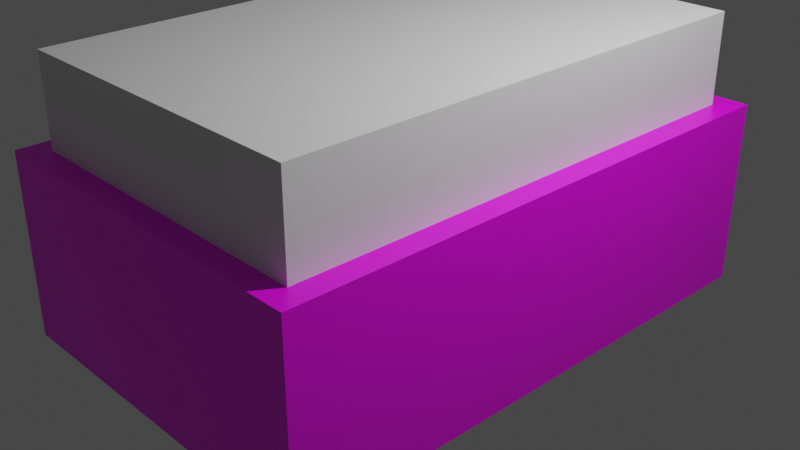 # Source: cooling_bassin.blend  (saved by Blender 2.82.7; exported with 4.5.12 LTS)
import bpy
from mathutils import Matrix  # noqa: F401  (used for matrix-valued properties, if any)

bpy.ops.wm.read_factory_settings(use_empty=True)
scene = bpy.context.scene
scene.name = 'Scene'

# ---- collections
col_collection = bpy.data.collections.new('Collection'); scene.collection.children.link(col_collection)

# ---- images (referenced by path relative to the original .blend; pixels are not part of the script)
import os
ASSET_DIR = os.environ.get("B2B_ASSET_DIR", "")  # directory of the original .blend (textures are referenced by path, not embedded)
HERE = os.path.dirname(os.path.abspath(__file__))  # packed textures are extracted next to this script under _unpacked/

def load_image(name, relpath, width, height, colorspace="sRGB"):
    """Load a texture the original file referenced (path relative to the .blend, or extracted next to this script)."""
    p = next((c for c in (os.path.join(HERE, relpath), os.path.join(ASSET_DIR, relpath)) if relpath and os.path.exists(c)), "")
    if p:
        img = bpy.data.images.load(p, check_existing=True)
        img.name = name
    else:  # same state as the original file: an image datablock whose file is absent (Cycles renders it pink)
        img = bpy.data.images.new(name, width, height)
        img.source = "FILE"
        img.filepath = "//" + (relpath or name)
    img.colorspace_settings.name = colorspace
    return img
img_untitled = load_image('Untitled', 'cooling basin.png', 1024, 1024, 'sRGB')

# ---- materials (node trees are filled in below, after node groups)
mat_material = bpy.data.materials.new('Material')
mat_material.alpha_threshold = 0.0
mat_material.use_transparent_shadow = False
mat_material.line_color = (0.0, 0.0, 0.0, 1.0)

# ---- material node trees
mat_material.use_nodes = True; mat_material.node_tree.nodes.clear()
_N = mat_material.node_tree.nodes; _L = mat_material.node_tree.links
n0 = _N.new('ShaderNodeOutputMaterial'); n0.name = 'Material Output'; n0.location = (300, 300)
n1 = _N.new('ShaderNodeBsdfPrincipled'); n1.name = 'Principled BSDF'; n1.location = (10, 300)
n1.distribution = 'GGX'
n1.subsurface_method = 'BURLEY'
n1.inputs[2].default_value = 0.4
n1.inputs[3].default_value = 1.45
n1.inputs[27].default_value = (0.0, 0.0, 0.0, 1.0)
n1.inputs[28].default_value = 1.0
n2 = _N.new('ShaderNodeTexImage'); n2.name = 'Image Texture'; n2.location = (-293, 305)
n2.image = img_untitled
_L.new(n1.outputs[0], n0.inputs[0])
_L.new(n2.outputs[0], n1.inputs[0])
n0.is_active_output = True

# ---- world
world_world = bpy.data.worlds.new('World'); scene.world = world_world
world_world.use_nodes = True; world_world.node_tree.nodes.clear()
_N = world_world.node_tree.nodes; _L = world_world.node_tree.links
n0 = _N.new('ShaderNodeOutputWorld'); n0.name = 'World Output'; n0.location = (300, 300)
n1 = _N.new('ShaderNodeBackground'); n1.name = 'Background'; n1.location = (10, 300)
n1.inputs[0].default_value = (0.05088, 0.05088, 0.05088, 1.0)
_L.new(n1.outputs[0], n0.inputs[0])
n0.is_active_output = True
world_world.color = (0.05088, 0.05088, 0.05088)
world_world.use_sun_shadow = False
world_world.sun_shadow_jitter_overblur = 0.0

# ---- cameras
cam_camera = bpy.data.cameras.new('Camera')
cam_camera.clip_end = 100.0
cam_camera.ortho_scale = 7.314

# ---- lights
light_light = bpy.data.lights.new('Light', 'POINT')
light_light.transmission_factor = 0.0
light_light.energy = 1000.0
light_light.shadow_soft_size = 0.1
light_light.shadow_maximum_resolution = 0.006
light_light.use_absolute_resolution = True

# ---- meshes
me_cube = bpy.data.meshes.new('Cube')
me_cube.from_pydata([(-0.875, -0.9167, -0.7302), (-0.875, 0.9167, -0.7302), (0.875, -0.9167, -0.7302), (0.875, 0.9167, -0.7302), (1.0, 1.0, 1.0), (1.0, 1.0, -1.0), (1.0, -1.0, 1.0), (1.0, -1.0, -1.0), (-1.0, 1.0, 1.0), (-1.0, 1.0, -1.0), (-1.0, -1.0, 1.0), (-1.0, -1.0, -1.0), (-0.875, 0.9167, 1.0), (0.875, 0.9167, 1.0), (0.875, -0.9167, 1.0), (-0.875, -0.9167, 1.0)], [], [(0, 1, 12, 15), (1, 3, 13, 12), (3, 2, 14, 13), (2, 0, 15, 14), (1, 0, 2, 3), (4, 8, 10, 15, 12, 13), (7, 6, 10, 11), (11, 10, 8, 9), (9, 5, 7, 11), (5, 4, 6, 7), (9, 8, 4, 5), (13, 14, 15, 10, 6, 4)])
_uv = me_cube.uv_layers.new(name='UVMap')
_uv.uv.foreach_set('vector', [0.3733, 0.0, 0.3733, 0.25, 0.498, 0.25, 0.498, 0.0, 0.3733, 0.25, 0.3733, 0.5, 0.498, 0.5, 0.498, 0.25, 0.3733, 0.5, 0.3733, 0.75, 0.498, 0.75, 0.498, 0.5, 0.3733, 0.75, 6.337e-06, 1.0, 0.498, 1.0, 0.498, 0.75, 0.125, 0.5, 0.125, 0.75, 0.3733, 0.75, 0.3733, 0.5, 0.625, 0.5, 0.875, 0.5, 0.875, 0.75, 0.8447, 0.7197, 0.7998, 0.6289, 0.6426, 0.457, 6.337e-06, 0.75, 0.625, 0.75, 0.625, 1.0, 0.3733, 1.0, 6.337e-06, 0.0, 0.625, 0.0, 0.625, 0.25, 6.337e-06, 0.25, 0.125, 0.5, 6.337e-06, 0.5, 6.337e-06, 0.75, 0.125, 0.75, 6.337e-06, 0.5, 0.625, 0.5, 0.625, 0.75, 6.337e-06, 0.75, 6.337e-06, 0.25, 0.625, 0.25, 0.625, 0.5, 6.337e-06, 0.5, 0.6426, 0.457, 0.6563, 0.7197, 0.8447, 0.7197, 0.875, 0.75, 0.625, 0.75, 0.625, 0.5])
me_cube.materials.append(mat_material)
me_cube.use_remesh_preserve_volume = False
me_cube.use_remesh_preserve_attributes = False
me_cube.use_mirror_vertex_groups = False
me_cube.update()
me_cube_001 = bpy.data.meshes.new('Cube.001')
me_cube_001.from_pydata([(-0.5, -0.5, -0.5), (-0.5, -0.5, 0.5), (-0.5, 0.5, -0.5), (-0.5, 0.5, 0.5), (0.5, -0.5, -0.5), (0.5, -0.5, 0.5), (0.5, 0.5, -0.5), (0.5, 0.5, 0.5)], [], [(0, 1, 3, 2), (2, 3, 7, 6), (6, 7, 5, 4), (4, 5, 1, 0), (2, 6, 4, 0), (7, 3, 1, 5)])
_uv = me_cube_001.uv_layers.new(name='UVMap')
_uv.uv.foreach_set('vector', [0.375, 0.0, 0.625, 0.0, 0.625, 0.25, 0.375, 0.25, 0.375, 0.25, 0.625, 0.25, 0.625, 0.5, 0.375, 0.5, 0.375, 0.5, 0.625, 0.5, 0.625, 0.75, 0.375, 0.75, 0.375, 0.75, 0.625, 0.75, 0.625, 1.0, 0.375, 1.0, 0.125, 0.5, 0.375, 0.5, 0.375, 0.75, 0.125, 0.75, 0.625, 0.5, 0.875, 0.5, 0.875, 0.75, 0.625, 0.75])
me_cube_001.use_remesh_fix_poles = True
me_cube_001.use_remesh_preserve_attributes = False
me_cube_001.use_mirror_vertex_groups = False
me_cube_001.update()

# ---- objects
ob_cube = bpy.data.objects.new('Cube', me_cube)
ob_light = bpy.data.objects.new('Light', light_light)
ob_camera = bpy.data.objects.new('Camera', cam_camera)
ob_cube_001 = bpy.data.objects.new('Cube.001', me_cube_001)

# ---- transforms, parenting, visibility, modifiers, constraints
ob_cube.location = (0.0, 0.0, 0.0)
ob_cube.scale = (2.0, 3.0, 1.0)
ob_cube.lock_rotations_4d = False
ob_cube.empty_display_type = 'ARROWS'
ob_cube.lineart.crease_threshold = 0.0
ob_light.location = (4.076, 1.005, 5.904)
ob_light.rotation_euler = (0.6503, 0.05522, 1.866)
ob_light.lock_rotations_4d = False
ob_light.empty_display_type = 'ARROWS'
ob_light.color = (0.0, 0.0, 0.0, 0.0)
ob_light.lineart.crease_threshold = 0.0
ob_camera.location = (7.359, -6.926, 4.958)
ob_camera.rotation_euler = (1.109, 0.0, 0.8149)
ob_camera.lock_rotations_4d = False
ob_camera.empty_display_type = 'ARROWS'
ob_camera.color = (0.0, 0.0, 0.0, 0.0)
ob_camera.display_type = 'WIRE'
ob_camera.lineart.crease_threshold = 0.0
ob_cube_001.location = (0.0, 0.0, 0.6211)
ob_cube_001.scale = (3.5, 5.5, 2.703)
ob_cube_001.lineart.crease_threshold = 0.0

# ---- collection membership
col_collection.objects.link(ob_cube)
col_collection.objects.link(ob_light)
col_collection.objects.link(ob_camera)
col_collection.objects.link(ob_cube_001)

# ---- scene / render settings (as saved in the file)
scene.camera = ob_camera
scene.frame_start = 1; scene.frame_end = 250; scene.frame_set(1)
scene.render.engine = 'BLENDER_EEVEE_NEXT'
scene.cycles.use_denoising = False
scene.cycles.samples = 128
scene.cycles.sampling_pattern = 'TABULATED_SOBOL'
scene.cycles.use_adaptive_sampling = False
scene.cycles.use_light_tree = False
scene.view_settings.view_transform = 'Filmic'
bpy.context.view_layer.update()
